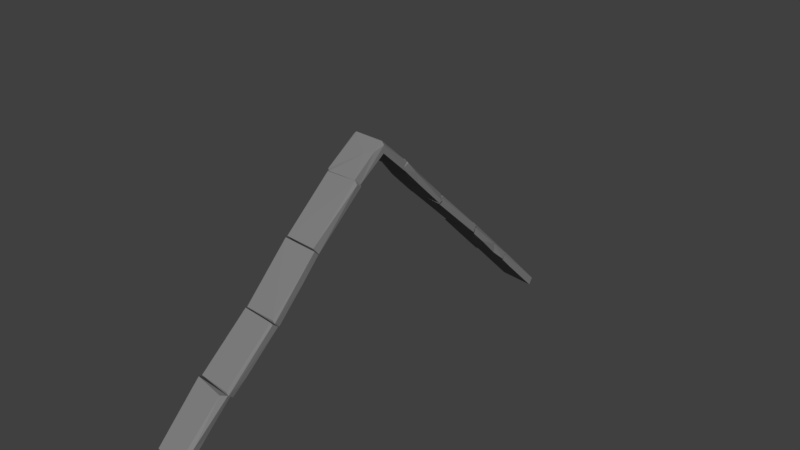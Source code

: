 # Source: roof_stones_small.blend  (saved by Blender 2.79.0; exported with 4.5.12 LTS)
import bpy
from mathutils import Matrix  # noqa: F401  (used for matrix-valued properties, if any)

bpy.ops.wm.read_factory_settings(use_empty=True)
scene = bpy.context.scene
scene.name = 'Scene'

# ---- collections
col_collection_1 = bpy.data.collections.new('Collection 1'); scene.collection.children.link(col_collection_1)

# ---- materials (node trees are filled in below, after node groups)
mat_m_church_roof_stones = bpy.data.materials.new('M_Church_roof_stones')
mat_m_church_roof_stones.alpha_threshold = 0.0
mat_m_church_roof_stones.diffuse_color = (0.2159, 0.2159, 0.2159, 1.0)
mat_m_church_roof_stones.roughness = 0.5

# ---- material node trees
mat_m_church_roof_stones.use_nodes = True; mat_m_church_roof_stones.node_tree.nodes.clear()
_N = mat_m_church_roof_stones.node_tree.nodes; _L = mat_m_church_roof_stones.node_tree.links
n0 = _N.new('ShaderNodeOutputMaterial'); n0.name = 'Material Output'; n0.location = (1200, 880)
n0.label = 'Material Out'
n1 = _N.new('ShaderNodeAddShader'); n1.name = 'Add Shader'; n1.location = (1000, 880)
n1.label = 'Shader Add Refl'
n2 = _N.new('ShaderNodeAddShader'); n2.name = 'Add Shader.001'; n2.location = (800, 880)
n2.label = 'Shader Add Spec'
n3 = _N.new('ShaderNodeBsdfRefraction'); n3.name = 'Refraction BSDF'; n3.location = (1200, 220)
n3.label = 'Refl BSDF'
n3.mute = True
n4 = _N.new('ShaderNodeMix'); n4.name = 'Mix'; n4.location = (1000, 220)
n4.label = 'Mix Color/Refl'
n4.data_type = 'RGBA'
n4.blend_type = 'MULTIPLY'
n4.inputs[0].default_value = 1.0
n4.inputs[6].default_value = (1.0, 1.0, 1.0, 1.0)
n4.inputs[7].default_value = (0.0, 0.0, 0.0, 0.0)
n5 = _N.new('ShaderNodeMixShader'); n5.name = 'Mix Shader'; n5.location = (600, 880)
n5.label = 'Shader Mix Alpha'
n6 = _N.new('ShaderNodeBsdfTransparent'); n6.name = 'Transparent BSDF'; n6.location = (400, 880)
n6.label = 'Alpha BSDF'
n6.mute = True
n7 = _N.new('ShaderNodeMix'); n7.name = 'Mix.001'; n7.location = (200, 1100)
n7.label = 'Mix Color/Alpha'
n7.data_type = 'RGBA'
n7.blend_type = 'MULTIPLY'
n7.inputs[0].default_value = 1.0
n7.inputs[6].default_value = (1.0, 1.0, 1.0, 1.0)
n7.inputs[7].default_value = (1.0, 1.0, 1.0, 1.0)
n8 = _N.new('ShaderNodeBsdfDiffuse'); n8.name = 'Diffuse BSDF'; n8.location = (400, 660)
n8.label = 'Diff BSDF'
n9 = _N.new('ShaderNodeMix'); n9.name = 'Mix.002'; n9.location = (200, 660)
n9.label = 'Mix Color/Diffuse'
n9.data_type = 'RGBA'
n9.blend_type = 'MULTIPLY'
n9.inputs[0].default_value = 1.0
n9.inputs[6].default_value = (0.2159, 0.2159, 0.2159, 1.0)
n9.inputs[7].default_value = (1.0, 1.0, 1.0, 1.0)
n10 = _N.new('ShaderNodeBsdfAnisotropic'); n10.name = 'Glossy BSDF'; n10.location = (400, 220)
n10.label = 'Spec BSDF'
n10.distribution = 'GGX'
n11 = _N.new('ShaderNodeMix'); n11.name = 'Mix.003'; n11.location = (200, 220)
n11.label = 'Mix Color/Spec'
n11.data_type = 'RGBA'
n11.blend_type = 'MULTIPLY'
n11.inputs[0].default_value = 1.0
n11.inputs[6].default_value = (0.1, 0.1, 0.1, 1.0)
n11.inputs[7].default_value = (0.0, 0.0, 0.0, 1.0)
n12 = _N.new('ShaderNodeMix'); n12.name = 'Mix.004'; n12.location = (200, 0)
n12.label = 'Mix Color/Hardness'
n12.data_type = 'RGBA'
n12.blend_type = 'MULTIPLY'
n12.inputs[0].default_value = 1.0
n12.inputs[6].default_value = (3.95, 3.95, 3.95, 3.95)
n12.inputs[7].default_value = (1.0, 1.0, 1.0, 1.0)
n13 = _N.new('ShaderNodeNormalMap'); n13.name = 'Normal Map'; n13.location = (200, 440)
n13.label = 'Normal/Map'
n13.mute = True
n14 = _N.new('ShaderNodeMix'); n14.name = 'Mix.005'; n14.location = (1000, 660)
n14.label = 'Bump/Map'
n14.mute = True
n14.data_type = 'RGBA'
n14.blend_type = 'MULTIPLY'
n14.inputs[0].default_value = 1.0
n14.inputs[6].default_value = (1.0, 1.0, 1.0, 1.0)
n14.inputs[7].default_value = (0.0, 0.0, 0.0, 1.0)
n15 = _N.new('ShaderNodeTexCoord'); n15.name = 'Texture Coordinate'; n15.location = (-600, 660)
n15.label = 'Texture Coords'
n16 = _N.new('ShaderNodeDisplacement'); n16.name = 'Displacement'; n16.location = (0, 0)
n16.inputs[1].default_value = 0.0
n16.inputs[2].default_value = 0.1
n17 = _N.new('ShaderNodeMath'); n17.name = 'Math'; n17.location = (0, 0)
n17.operation = 'POWER'
_L.new(n1.outputs[0], n0.inputs[0])
_L.new(n2.outputs[0], n1.inputs[0])
_L.new(n3.outputs[0], n1.inputs[1])
_L.new(n4.outputs[2], n3.inputs[0])
_L.new(n5.outputs[0], n2.inputs[0])
_L.new(n6.outputs[0], n5.inputs[1])
_L.new(n7.outputs[2], n5.inputs[0])
_L.new(n8.outputs[0], n5.inputs[2])
_L.new(n9.outputs[2], n8.inputs[0])
_L.new(n10.outputs[0], n2.inputs[1])
_L.new(n11.outputs[2], n10.inputs[0])
_L.new(n13.outputs[0], n8.inputs[2])
_L.new(n13.outputs[0], n10.inputs[4])
_L.new(n13.outputs[0], n3.inputs[3])
_L.new(n14.outputs[2], n16.inputs[0])
_L.new(n16.outputs[0], n0.inputs[2])
_L.new(n12.outputs[2], n17.inputs[0])
_L.new(n17.outputs[0], n10.inputs[1])
n0.is_active_output = True

# ---- world
world_world = bpy.data.worlds.new('World'); scene.world = world_world
world_world.color = (0.05088, 0.05088, 0.05088)
world_world.use_sun_shadow = False
world_world.sun_shadow_jitter_overblur = 0.0
world_world.cycles.sampling_method = 'MANUAL'

# ---- cameras
cam_camera = bpy.data.cameras.new('Camera')
cam_camera.clip_end = 100.0
cam_camera.lens = 35.0
cam_camera.sensor_width = 32.0
cam_camera.sensor_height = 18.0
cam_camera.ortho_scale = 7.314
cam_camera.dof.focus_distance = 0.0

# ---- meshes
me_untitled_001 = bpy.data.meshes.new('Untitled.001')
me_untitled_001.from_pydata([(24.31, -272.4, -128.1), (25.47, -301.6, -158.3), (-16.6, -301.7, -159.7), (-28.62, 102.8, 47.05), (24.11, 64.66, 85.94), (-28.55, 67.63, 82.16), (26.05, -171.7, -13.76), (24.62, -105.9, 51.54), (-26.32, -101.4, 43.39), (-28.51, -119.9, 23.38), (-25.62, -172.0, -17.35), (-22.39, -174.0, -16.04), (28.67, -171.0, -17.36), (-26.84, 237.5, -87.31), (-30.12, 191.5, -28.04), (-26.12, 243.6, -80.66), (-23.6, 244.0, -77.13), (-27.81, 179.1, -10.38), (20.88, 170.4, -17.85), (20.22, 177.7, -8.483), (24.22, 175.2, -12.18), (26.13, 217.9, -53.54), (-28.57, 45.28, 122.3), (-28.56, 3.753, 156.1), (21.73, 4.385, 159.6), (23.39, 44.36, 122.2), (24.7, 39.06, 111.9), (24.97, 4.775, 155.1), (23.0, -9.523, 149.3), (10.07, -14.37, 145.7), (-24.59, 3.857, 159.4), (-21.72, -42.22, 120.9), (-27.73, -39.57, 121.7), (28.94, -41.98, 118.5), (25.72, -42.19, 123.0), (25.53, -108.3, 56.52), (27.25, -101.8, 47.61), (-22.65, -109.5, 56.12), (-25.19, -107.1, 54.45), (-25.15, -102.0, 47.19), (-25.82, -40.63, 120.7), (-22.63, -44.47, 121.0), (-24.65, -242.2, -81.96), (-22.62, -176.1, -16.29), (25.77, -175.0, -15.36), (-24.29, -167.3, -23.05), (28.49, -173.9, -17.68), (28.84, -241.0, -83.53), (26.34, -241.5, -79.61), (-29.55, 110.8, 54.91), (-30.14, 103.7, 47.31), (3.866, 179.2, -10.0), (-25.9, 172.5, -18.83), (-26.59, 177.7, -12.11), (25.63, 176.4, -10.13), (-23.87, 177.2, -7.481), (21.31, 112.6, 53.68), (24.18, 107.2, 53.43), (-27.07, 246.6, -78.96), (-22.56, 310.1, -148.2), (-22.59, 304.0, -154.7), (-19.43, 312.4, -146.3), (29.56, 308.1, -144.6), (26.32, 241.5, -79.69), (23.93, 246.2, -78.69), (24.93, 4.11, 144.6), (-29.42, -35.27, 112.2), (-29.21, 39.37, 111.2), (-28.63, 3.166, 144.6), (-28.55, -271.4, -129.1), (-29.48, -243.4, -85.16), (23.96, -235.7, -89.45), (-29.95, -235.8, -91.1), (-26.96, -245.4, -83.26), (20.02, -247.1, -84.45), (19.57, -295.5, -135.4), (18.86, -311.3, -151.1), (-22.87, -309.8, -151.4), (25.5, -291.2, -134.5), (25.85, -307.5, -149.6), (24.61, -239.3, -86.5), (-27.53, 109.6, 55.28), (-12.5, 110.9, 56.23), (26.12, 105.8, 50.47), (-23.48, 45.26, 123.5), (21.44, 107.8, 58.62), (25.5, 58.82, 104.0), (19.22, 43.95, 124.6), (-29.49, 38.92, 118.2), (24.32, 36.18, 115.4), (24.98, 45.05, 121.0), (-25.75, -34.78, 113.7), (28.21, -34.51, 114.6), (0.4718, -75.54, 72.45), (28.45, -215.8, -71.53), (27.77, -234.6, -89.14), (-25.44, -235.6, -89.19), (26.12, -173.9, -31.14), (23.27, 102.2, 46.57), (-1.173, 124.2, 26.58), (23.88, 163.9, -12.84), (-27.94, 238.7, -85.92), (27.14, 255.4, -105.9), (30.22, 301.9, -153.8), (26.24, -126.4, 16.75), (-25.36, -141.6, 1.013), (-25.65, -166.8, -25.04), (-21.6, -151.9, -11.16), (28.35, -165.0, -23.84), (-29.78, 171.9, -19.37), (-28.21, 198.8, -47.6), (24.05, 219.3, -69.4), (27.83, 236.3, -84.89), (25.32, 102.6, 47.12), (24.43, -100.3, 45.16), (-28.12, -108.2, 51.61), (26.89, 242.9, -77.5), (24.54, 242.1, -74.69), (24.68, -35.75, 112.8), (22.95, -42.22, 121.1), (28.64, -166.6, -23.16), (26.52, 170.7, -18.63), (25.24, 236.6, -85.44), (-28.5, -304.9, -156.9), (25.28, 191.8, -40.66)], [], [(69, 1, 2), (89, 88, 5), (6, 12, 7), (114, 115, 7), (8, 115, 114), (10, 11, 115), (11, 10, 106), (110, 15, 13), (15, 110, 14), (14, 109, 17), (14, 17, 16), (18, 19, 109), (19, 18, 20), (20, 18, 124), (21, 20, 124), (21, 117, 20), (21, 111, 112), (16, 116, 15), (26, 67, 25), (25, 67, 22), (22, 67, 68), (68, 23, 22), (30, 24, 25), (27, 26, 25), (65, 26, 27), (30, 32, 29), (65, 27, 118), (28, 119, 118), (32, 31, 29), (66, 118, 31), (32, 30, 23), (23, 68, 32), (33, 36, 92), (33, 35, 36), (92, 34, 33), (40, 92, 91), (40, 34, 92), (36, 35, 37), (36, 37, 39), (38, 39, 37), (35, 34, 37), (41, 38, 37), (34, 40, 41), (42, 45, 96), (42, 96, 47), (44, 45, 43), (46, 120, 44), (44, 43, 48), (43, 42, 48), (94, 120, 47), (94, 47, 95), (49, 52, 50), (49, 53, 52), (98, 57, 50), (52, 51, 121), (56, 55, 49), (100, 121, 98), (121, 54, 57), (54, 56, 57), (57, 56, 49), (58, 60, 101), (59, 58, 61), (63, 101, 122), (103, 60, 61), (64, 61, 58), (103, 62, 63), (63, 102, 103), (102, 63, 122), (58, 63, 64), (68, 65, 118), (68, 118, 66), (69, 2, 123), (123, 70, 69), (70, 72, 69), (70, 123, 73), (70, 71, 72), (70, 73, 71), (80, 73, 74), (77, 75, 73), (76, 75, 77), (1, 76, 2), (1, 78, 79), (80, 78, 0), (0, 71, 80), (88, 81, 5), (3, 5, 81), (84, 87, 85), (88, 87, 84), (36, 93, 92), (93, 39, 91), (39, 93, 36), (99, 50, 52), (99, 100, 98), (52, 100, 99), (102, 122, 101), (102, 101, 60), (8, 114, 9), (107, 105, 108), (108, 106, 107), (71, 0, 72), (72, 0, 69), (1, 69, 0), (113, 4, 3), (5, 3, 4), (89, 5, 4), (12, 108, 104), (7, 12, 104), (104, 114, 7), (115, 6, 7), (6, 115, 11), (9, 115, 8), (9, 10, 115), (10, 9, 105), (105, 106, 10), (6, 11, 12), (106, 108, 11), (12, 11, 108), (14, 110, 109), (14, 16, 15), (19, 16, 17), (109, 19, 17), (117, 16, 19), (20, 117, 19), (21, 124, 111), (116, 21, 112), (117, 21, 116), (16, 117, 116), (112, 13, 116), (15, 116, 13), (30, 25, 22), (30, 22, 23), (27, 25, 24), (24, 30, 28), (24, 28, 27), (28, 30, 29), (29, 119, 28), (118, 27, 28), (31, 119, 29), (119, 31, 118), (66, 31, 32), (32, 68, 66), (34, 35, 33), (37, 34, 41), (40, 39, 38), (91, 39, 40), (40, 38, 41), (45, 42, 43), (47, 96, 95), (44, 120, 45), (44, 48, 46), (97, 120, 94), (46, 47, 120), (46, 48, 47), (48, 42, 47), (55, 53, 49), (51, 53, 55), (50, 57, 49), (53, 51, 52), (121, 51, 54), (55, 54, 51), (56, 54, 55), (98, 121, 57), (60, 58, 59), (63, 58, 101), (59, 61, 60), (103, 61, 62), (62, 61, 64), (63, 62, 64), (26, 65, 67), (68, 67, 65), (77, 73, 123), (71, 73, 80), (73, 75, 74), (78, 74, 75), (74, 78, 80), (77, 123, 76), (2, 76, 123), (76, 1, 79), (79, 75, 76), (79, 78, 75), (78, 1, 0), (81, 113, 3), (84, 81, 88), (113, 81, 82), (83, 113, 82), (83, 82, 85), (82, 81, 84), (84, 85, 82), (87, 86, 85), (86, 83, 85), (88, 89, 87), (89, 90, 87), (90, 86, 87), (90, 89, 86), (86, 89, 4), (4, 83, 86), (83, 4, 113), (92, 93, 91), (96, 94, 95), (96, 45, 94), (97, 94, 45), (45, 120, 97), (98, 50, 99), (52, 121, 100), (103, 102, 60), (104, 9, 114), (105, 9, 104), (108, 105, 104), (105, 107, 106), (109, 124, 18), (110, 124, 109), (110, 111, 124), (13, 111, 110), (111, 13, 112)])
_uv = me_untitled_001.uv_layers.new(name='UVmap_0')
_uv.uv.foreach_set('vector', [0.4863, 0.06877, 0.4253, 0.0127, 0.4775, 0.01318, 0.4253, 0.0127, 0.4775, 0.01318, 0.4854, 0.07295, 0.01804, 0.1169, 0.01448, 0.1193, 0.01526, 0.0194, 0.01315, 0.006348, 0.0683, 0.0163, 0.01526, 0.0194, 0.06775, 0.004883, 0.0683, 0.0163, 0.01315, 0.006348, 0.0727, 0.1179, 0.06868, 0.1149, 0.0683, 0.0163, 0.06868, 0.1149, 0.0727, 0.1179, 0.07288, 0.1289, 0.002086, 0.06083, 0.01448, 0.1192, 0.004438, 0.1202, 0.01448, 0.1192, 0.002086, 0.06083, 0.01088, 0.04053, 0.01088, 0.04053, 0.003706, 0.01855, 0.01553, 0.01807, 0.01088, 0.04053, 0.01553, 0.01807, 0.01804, 0.1169, 0.06775, 0.004883, 0.06616, 0.01709, 0.01315, 0.006348, 0.06616, 0.01709, 0.06775, 0.004883, 0.07147, 0.01514, 0.07147, 0.01514, 0.08221, 0.01562, 0.08112, 0.0415, 0.073, 0.08057, 0.07147, 0.01514, 0.08112, 0.0415, 0.073, 0.08057, 0.06926, 0.1149, 0.07147, 0.01514, 0.073, 0.08057, 0.08307, 0.07764, 0.08324, 0.1195, 0.01804, 0.1169, 0.07166, 0.1186, 0.01448, 0.1192, 0.416, 0.05713, 0.4182, 0.1162, 0.3999, 0.05908, 0.3999, 0.05908, 0.4182, 0.1162, 0.4027, 0.1158, 0.4027, 0.1158, 0.405, 0.1279, 0.3513, 0.1274, 0.3513, 0.1274, 0.3435, 0.1182, 0.4027, 0.1158, 0.3418, 0.1126, 0.3415, 0.06192, 0.3999, 0.05908, 0.344, 0.05615, 0.4033, 0.04639, 0.3999, 0.05908, 0.3503, 0.04736, 0.4033, 0.04639, 0.344, 0.05615, 0.3418, 0.1126, 0.2778, 0.1209, 0.313, 0.07499, 0.3301, 0.04736, 0.3376, 0.05518, 0.2734, 0.05269, 0.321, 0.06188, 0.2727, 0.06397, 0.2734, 0.05269, 0.2778, 0.1209, 0.2759, 0.1123, 0.313, 0.07499, 0.2661, 0.1226, 0.2598, 0.06641, 0.2759, 0.1123, 0.2778, 0.1209, 0.3418, 0.1126, 0.3401, 0.1191, 0.3401, 0.1191, 0.333, 0.1294, 0.2778, 0.1209, 0.1888, 0.0166, 0.1782, 0.1162, 0.1798, 0.01323, 0.1888, 0.0166, 0.1918, 0.1162, 0.1782, 0.1162, 0.1906, 0.004882, 0.1941, 0.0162, 0.1888, 0.0166, 0.2488, 0.01619, 0.1906, 0.004882, 0.2478, 0.006836, 0.2488, 0.01619, 0.1941, 0.0162, 0.1906, 0.004882, 0.1909, 0.129, 0.1918, 0.1162, 0.2424, 0.1148, 0.1909, 0.129, 0.2424, 0.1148, 0.2472, 0.1274, 0.2469, 0.118, 0.2472, 0.1274, 0.2424, 0.1148, 0.1918, 0.1162, 0.1941, 0.0162, 0.2424, 0.1148, 0.2447, 0.01964, 0.2469, 0.118, 0.2424, 0.1148, 0.1941, 0.0162, 0.2488, 0.01619, 0.2447, 0.01964, 0.1916, 0.01634, 0.1782, 0.1162, 0.1798, 0.01323, 0.1916, 0.01634, 0.1906, 0.004882, 0.2488, 0.01613, 0.2424, 0.1148, 0.1909, 0.129, 0.1917, 0.1162, 0.2469, 0.1182, 0.2472, 0.1274, 0.2424, 0.1148, 0.2424, 0.1148, 0.1917, 0.1162, 0.2448, 0.01944, 0.1917, 0.1162, 0.1916, 0.01634, 0.2448, 0.01944, 0.259, 0.04102, 0.2551, 0.121, 0.2488, 0.01613, 0.259, 0.04102, 0.2488, 0.01613, 0.2581, 0.0166, 0.1918, 0.01633, 0.1782, 0.1162, 0.1798, 0.01336, 0.1918, 0.01633, 0.188, 0.1177, 0.1782, 0.1162, 0.2478, 0.006836, 0.2488, 0.01593, 0.1906, 0.004882, 0.1914, 0.1287, 0.2223, 0.1167, 0.2472, 0.1274, 0.2444, 0.02074, 0.1925, 0.1139, 0.1918, 0.01633, 0.2583, 0.1113, 0.2551, 0.1211, 0.2581, 0.0168, 0.2551, 0.1211, 0.2454, 0.117, 0.2488, 0.01593, 0.2454, 0.117, 0.2444, 0.02074, 0.2488, 0.01593, 0.2488, 0.01593, 0.2444, 0.02074, 0.1918, 0.01633, 0.1918, 0.01633, 0.1782, 0.1162, 0.1798, 0.01324, 0.1901, 0.1196, 0.1918, 0.01633, 0.1932, 0.1143, 0.2488, 0.01616, 0.1907, 0.004881, 0.2478, 0.006836, 0.2472, 0.1274, 0.1909, 0.129, 0.1932, 0.1143, 0.2447, 0.01955, 0.1932, 0.1143, 0.1918, 0.01633, 0.2552, 0.1201, 0.244, 0.1156, 0.2488, 0.01616, 0.2488, 0.01616, 0.259, 0.04102, 0.2552, 0.1201, 0.259, 0.04102, 0.2488, 0.01616, 0.2581, 0.0166, 0.1918, 0.01633, 0.2488, 0.01616, 0.2447, 0.01955, 0.2844, 0.0249, 0.2603, 0.0249, 0.262, 0.001953, 0.2844, 0.0249, 0.262, 0.001953, 0.2849, 0.001953, 0.08985, 0.0643, 0.0835, 0.01465, 0.0968, 0.01611, 0.0968, 0.01611, 0.1042, 0.1142, 0.08985, 0.0643, 0.1042, 0.1142, 0.09863, 0.1201, 0.08985, 0.0643, 0.1042, 0.1142, 0.0968, 0.01611, 0.1125, 0.1083, 0.1042, 0.1142, 0.1559, 0.1299, 0.09863, 0.1201, 0.1042, 0.1142, 0.1125, 0.1083, 0.1559, 0.1299, 0.1575, 0.1221, 0.1125, 0.1083, 0.1557, 0.1144, 0.1074, 0.0166, 0.1536, 0.03787, 0.1125, 0.1083, 0.1512, 0.01465, 0.1536, 0.03787, 0.1074, 0.0166, 0.1587, 0.00293, 0.1512, 0.01465, 0.1136, 0.00293, 0.172, 0.009766, 0.1617, 0.04145, 0.1592, 0.01562, 0.1622, 0.1192, 0.1617, 0.04145, 0.1742, 0.05918, 0.1742, 0.05918, 0.1697, 0.124, 0.1622, 0.1192, 0.09643, 0.01607, 0.1043, 0.1138, 0.08962, 0.06826, 0.09863, 0.1201, 0.08962, 0.06826, 0.1043, 0.1138, 0.1075, 0.01677, 0.1513, 0.01496, 0.1556, 0.1139, 0.1015, 0.008628, 0.1513, 0.01496, 0.1075, 0.01677, 0.2876, 0.001953, 0.3016, 0.01865, 0.2864, 0.04734, 0.3016, 0.01865, 0.3135, 0.001521, 0.3123, 0.0473, 0.3135, 0.001521, 0.3016, 0.01865, 0.2876, 0.001953, 0.2993, 0.03346, 0.2864, 0.04728, 0.2876, 0.001953, 0.2993, 0.03346, 0.3123, 0.005371, 0.3123, 0.04726, 0.2876, 0.001953, 0.3123, 0.005371, 0.2993, 0.03346, 0.3119, 0.03418, 0.3123, 0.04736, 0.2864, 0.04734, 0.3119, 0.03418, 0.2864, 0.04734, 0.2877, 0.002005, 0.3894, 0.002441, 0.3903, 0.04135, 0.3705, 0.003414, 0.3351, 0.007942, 0.3474, 0.00354, 0.32, 0.04347, 0.32, 0.04347, 0.3185, 0.003413, 0.3351, 0.007942, 0.4175, 0.1226, 0.4249, 0.06065, 0.4829, 0.1304, 0.4829, 0.1304, 0.4249, 0.06065, 0.4863, 0.06877, 0.4253, 0.0127, 0.4863, 0.06877, 0.4249, 0.06065, 0.4175, 0.1226, 0.4247, 0.0597, 0.4829, 0.1304, 0.4854, 0.07295, 0.4829, 0.1304, 0.4247, 0.0597, 0.4253, 0.0127, 0.4854, 0.07295, 0.4247, 0.0597, 0.01448, 0.1193, 0.004457, 0.1204, 0.002085, 0.0603, 0.01526, 0.0194, 0.01448, 0.1193, 0.002085, 0.0603, 0.002085, 0.0603, 0.003706, 0.01855, 0.01526, 0.0194, 0.0683, 0.0163, 0.01804, 0.1169, 0.01526, 0.0194, 0.01804, 0.1169, 0.0683, 0.0163, 0.06868, 0.1149, 0.08112, 0.0415, 0.0683, 0.0163, 0.08221, 0.01562, 0.08112, 0.0415, 0.0727, 0.1179, 0.0683, 0.0163, 0.0727, 0.1179, 0.08112, 0.0415, 0.08307, 0.07764, 0.08307, 0.07764, 0.08325, 0.1199, 0.0727, 0.1179, 0.01804, 0.1169, 0.06868, 0.1149, 0.01448, 0.1193, 0.07288, 0.1289, 0.01564, 0.1313, 0.06868, 0.1149, 0.01448, 0.1193, 0.06868, 0.1149, 0.01564, 0.1313, 0.01088, 0.04053, 0.002086, 0.06083, 0.003706, 0.01855, 0.01088, 0.04053, 0.01804, 0.1169, 0.01448, 0.1192, 0.06616, 0.01709, 0.01804, 0.1169, 0.01553, 0.01807, 0.01315, 0.006348, 0.06616, 0.01709, 0.01553, 0.01807, 0.06926, 0.1149, 0.01804, 0.1169, 0.06616, 0.01709, 0.07147, 0.01514, 0.06926, 0.1149, 0.06616, 0.01709, 0.073, 0.08057, 0.08112, 0.0415, 0.08307, 0.07764, 0.07166, 0.1186, 0.073, 0.08057, 0.08324, 0.1195, 0.06926, 0.1149, 0.073, 0.08057, 0.07166, 0.1186, 0.01804, 0.1169, 0.06926, 0.1149, 0.07166, 0.1186, 0.07288, 0.1289, 0.01564, 0.1313, 0.07166, 0.1186, 0.01448, 0.1192, 0.07166, 0.1186, 0.01564, 0.1313, 0.3418, 0.1126, 0.3999, 0.05908, 0.4027, 0.1158, 0.3418, 0.1126, 0.4027, 0.1158, 0.3435, 0.1182, 0.344, 0.05615, 0.3999, 0.05908, 0.3415, 0.06192, 0.3415, 0.06192, 0.3418, 0.1126, 0.321, 0.06188, 0.3415, 0.06192, 0.321, 0.06188, 0.3376, 0.05518, 0.321, 0.06188, 0.3418, 0.1126, 0.313, 0.07499, 0.313, 0.07499, 0.2727, 0.06397, 0.321, 0.06188, 0.2734, 0.05269, 0.3376, 0.05518, 0.321, 0.06188, 0.2759, 0.1123, 0.2727, 0.06397, 0.313, 0.07499, 0.2727, 0.06397, 0.2759, 0.1123, 0.2598, 0.06641, 0.2661, 0.1226, 0.2759, 0.1123, 0.2778, 0.1209, 0.2778, 0.1209, 0.333, 0.1294, 0.2751, 0.1304, 0.1941, 0.0162, 0.1918, 0.1162, 0.1888, 0.0166, 0.2424, 0.1148, 0.1941, 0.0162, 0.2447, 0.01964, 0.2488, 0.01619, 0.2552, 0.1209, 0.2469, 0.118, 0.2581, 0.01675, 0.2552, 0.1209, 0.2488, 0.01619, 0.2488, 0.01619, 0.2469, 0.118, 0.2447, 0.01964, 0.1782, 0.1162, 0.1916, 0.01634, 0.1917, 0.1162, 0.2488, 0.01613, 0.1906, 0.004882, 0.2478, 0.006836, 0.2424, 0.1148, 0.2472, 0.1274, 0.1909, 0.129, 0.2424, 0.1148, 0.2448, 0.01944, 0.2469, 0.1182, 0.2583, 0.1113, 0.2551, 0.121, 0.259, 0.04102, 0.2469, 0.1182, 0.2488, 0.01613, 0.2551, 0.121, 0.2469, 0.1182, 0.2448, 0.01944, 0.2488, 0.01613, 0.2448, 0.01944, 0.1916, 0.01634, 0.2488, 0.01613, 0.1925, 0.1139, 0.188, 0.1177, 0.1918, 0.01633, 0.2223, 0.1167, 0.188, 0.1177, 0.1925, 0.1139, 0.1906, 0.004882, 0.2488, 0.01593, 0.1918, 0.01633, 0.188, 0.1177, 0.2223, 0.1167, 0.1914, 0.1287, 0.2472, 0.1274, 0.2223, 0.1167, 0.2454, 0.117, 0.1925, 0.1139, 0.2454, 0.117, 0.2223, 0.1167, 0.2444, 0.02074, 0.2454, 0.117, 0.1925, 0.1139, 0.2581, 0.0168, 0.2551, 0.1211, 0.2488, 0.01593, 0.1782, 0.1162, 0.1918, 0.01633, 0.1901, 0.1196, 0.2488, 0.01616, 0.1918, 0.01633, 0.1907, 0.004881, 0.1901, 0.1196, 0.1932, 0.1143, 0.1909, 0.129, 0.2472, 0.1274, 0.1932, 0.1143, 0.244, 0.1156, 0.244, 0.1156, 0.1932, 0.1143, 0.2447, 0.01955, 0.2488, 0.01616, 0.244, 0.1156, 0.2447, 0.01955, 0.2605, 0.04639, 0.2603, 0.0249, 0.2847, 0.04688, 0.2844, 0.0249, 0.2847, 0.04688, 0.2603, 0.0249, 0.1074, 0.0166, 0.1125, 0.1083, 0.0968, 0.01611, 0.1559, 0.1299, 0.1125, 0.1083, 0.1575, 0.1221, 0.1125, 0.1083, 0.1536, 0.03787, 0.1557, 0.1144, 0.1617, 0.04145, 0.1557, 0.1144, 0.1536, 0.03787, 0.1557, 0.1144, 0.1617, 0.04145, 0.1575, 0.1221, 0.1074, 0.0166, 0.1011, 0.008789, 0.1512, 0.01465, 0.1136, 0.00293, 0.1512, 0.01465, 0.1011, 0.008789, 0.1512, 0.01465, 0.1587, 0.00293, 0.1592, 0.01562, 0.1592, 0.01562, 0.1536, 0.03787, 0.1512, 0.01465, 0.1592, 0.01562, 0.1617, 0.04145, 0.1536, 0.03787, 0.1617, 0.04145, 0.172, 0.009766, 0.1742, 0.05918, 0.1043, 0.1138, 0.1559, 0.1299, 0.09863, 0.1201, 0.1075, 0.01677, 0.1043, 0.1138, 0.09643, 0.01607, 0.1559, 0.1299, 0.1043, 0.1138, 0.1195, 0.1144, 0.1575, 0.1221, 0.1559, 0.1299, 0.1195, 0.1144, 0.1622, 0.1194, 0.1195, 0.1144, 0.1556, 0.1139, 0.1195, 0.1144, 0.1043, 0.1138, 0.1075, 0.01677, 0.1075, 0.01677, 0.1556, 0.1139, 0.1195, 0.1144, 0.1513, 0.01496, 0.1618, 0.04086, 0.1556, 0.1139, 0.1618, 0.04086, 0.1622, 0.1194, 0.1556, 0.1139, 0.1015, 0.008628, 0.1587, 0.00293, 0.1513, 0.01496, 0.1587, 0.00293, 0.1592, 0.01562, 0.1513, 0.01496, 0.1592, 0.01562, 0.1618, 0.04086, 0.1513, 0.01496, 0.1592, 0.01562, 0.172, 0.009766, 0.1618, 0.04086, 0.1618, 0.04086, 0.172, 0.009766, 0.1739, 0.05824, 0.1739, 0.05824, 0.1622, 0.1194, 0.1618, 0.04086, 0.1622, 0.1194, 0.1739, 0.05824, 0.1697, 0.124, 0.2864, 0.04734, 0.3016, 0.01865, 0.3123, 0.0473, 0.2864, 0.04734, 0.3118, 0.03531, 0.3123, 0.04736, 0.2864, 0.04734, 0.2876, 0.001953, 0.3118, 0.03531, 0.312, 0.005415, 0.3118, 0.03531, 0.2876, 0.001953, 0.2876, 0.001953, 0.3135, 0.001465, 0.312, 0.005415, 0.3123, 0.04726, 0.2864, 0.04728, 0.2993, 0.03346, 0.2876, 0.001953, 0.3135, 0.001465, 0.3123, 0.005371, 0.3134, 0.00168, 0.3119, 0.03418, 0.2877, 0.002005, 0.3615, 0.04248, 0.3705, 0.003414, 0.3903, 0.04135, 0.3474, 0.00354, 0.3705, 0.003414, 0.3615, 0.04248, 0.32, 0.04347, 0.3474, 0.00354, 0.3615, 0.04248, 0.3474, 0.00354, 0.3351, 0.007942, 0.3185, 0.003413, 0.3903, 0.04125, 0.3687, 0.00511, 0.3894, 0.002441, 0.3612, 0.04248, 0.3687, 0.00511, 0.3903, 0.04125, 0.3612, 0.04248, 0.3371, 0.007071, 0.3687, 0.00511, 0.3201, 0.04347, 0.3371, 0.007071, 0.3612, 0.04248, 0.3371, 0.007071, 0.3201, 0.04347, 0.3188, 0.0034])
_uv.active_render = True
_uv = me_untitled_001.uv_layers.new(name='LightMapUV')
_uv.uv.foreach_set('vector', [0.7102, 0.3624, 0.5996, 0.2583, 0.6943, 0.2593, 0.5996, 0.4927, 0.6943, 0.4937, 0.7087, 0.6044, 0.244, 0.6188, 0.2366, 0.6241, 0.2382, 0.4159, 0.2339, 0.3887, 0.3482, 0.4095, 0.2382, 0.4159, 0.3469, 0.3862, 0.3482, 0.4095, 0.2339, 0.3887, 0.3572, 0.621, 0.3489, 0.6151, 0.3482, 0.4095, 0.3489, 0.6151, 0.3572, 0.621, 0.3574, 0.644, 0.2109, 0.2054, 0.2366, 0.3274, 0.2157, 0.3296, 0.2366, 0.3274, 0.2109, 0.2054, 0.2291, 0.1631, 0.2291, 0.1631, 0.2142, 0.1177, 0.2388, 0.1162, 0.2291, 0.1631, 0.2388, 0.1162, 0.244, 0.3222, 0.3469, 0.08936, 0.3438, 0.1138, 0.2339, 0.0918, 0.3438, 0.1138, 0.3469, 0.08936, 0.3547, 0.1108, 0.3547, 0.1108, 0.3767, 0.1113, 0.3745, 0.165, 0.3577, 0.2471, 0.3547, 0.1108, 0.3745, 0.165, 0.3577, 0.2471, 0.3501, 0.3181, 0.3547, 0.1108, 0.3577, 0.2471, 0.3787, 0.2402, 0.3789, 0.3273, 0.244, 0.3222, 0.355, 0.3256, 0.2385, 0.3301, 0.323, 0.8436, 0.3274, 0.9639, 0.2907, 0.8478, 0.2907, 0.8478, 0.3274, 0.9639, 0.2961, 0.9626, 0.2961, 0.9626, 0.3008, 0.9877, 0.1926, 0.9861, 0.1926, 0.9861, 0.1768, 0.9675, 0.2961, 0.9626, 0.1735, 0.9563, 0.1727, 0.8539, 0.2907, 0.8478, 0.1776, 0.8417, 0.2974, 0.822, 0.2907, 0.8478, 0.1906, 0.8236, 0.2974, 0.822, 0.1776, 0.8417, 0.1735, 0.9563, 0.04439, 0.9729, 0.1152, 0.8803, 0.1498, 0.8236, 0.1652, 0.84, 0.03553, 0.8348, 0.1313, 0.854, 0.03424, 0.8579, 0.03553, 0.8348, 0.04439, 0.9729, 0.04074, 0.9554, 0.1152, 0.8803, 0.02104, 0.9765, 0.007812, 0.8623, 0.04074, 0.9554, 0.04439, 0.9729, 0.1735, 0.9563, 0.1699, 0.9698, 0.1699, 0.9698, 0.1559, 0.9905, 0.04439, 0.9729, 0.3735, 0.7552, 0.3516, 0.963, 0.3547, 0.7486, 0.3735, 0.7552, 0.3784, 0.9614, 0.3516, 0.963, 0.3771, 0.7312, 0.3843, 0.7549, 0.3735, 0.7552, 0.4978, 0.754, 0.3771, 0.7312, 0.4958, 0.7349, 0.4978, 0.754, 0.3843, 0.7549, 0.3771, 0.7312, 0.3778, 0.9899, 0.3797, 0.9627, 0.4845, 0.9605, 0.3778, 0.9899, 0.4845, 0.9605, 0.4946, 0.987, 0.4941, 0.9671, 0.4946, 0.987, 0.4845, 0.9605, 0.3784, 0.9614, 0.3843, 0.7549, 0.4845, 0.9605, 0.4894, 0.7619, 0.4941, 0.9671, 0.4845, 0.9605, 0.3843, 0.7549, 0.4978, 0.754, 0.4894, 0.7619, 0.5667, 0.755, 0.5391, 0.963, 0.542, 0.7486, 0.5667, 0.755, 0.5645, 0.7312, 0.6851, 0.7538, 0.6717, 0.9605, 0.5652, 0.99, 0.5667, 0.9628, 0.6813, 0.9674, 0.6821, 0.987, 0.6717, 0.9605, 0.6717, 0.9605, 0.5667, 0.9628, 0.6768, 0.7615, 0.5667, 0.9628, 0.5667, 0.755, 0.6768, 0.7615, 0.7065, 0.806, 0.6987, 0.9735, 0.6851, 0.7538, 0.7065, 0.806, 0.6851, 0.7538, 0.7046, 0.755, 0.4264, 0.4738, 0.3984, 0.6819, 0.4016, 0.4677, 0.4264, 0.4738, 0.4185, 0.6846, 0.3984, 0.6819, 0.5425, 0.4536, 0.5444, 0.4723, 0.4239, 0.4502, 0.4256, 0.7081, 0.4897, 0.6831, 0.5415, 0.7058, 0.5355, 0.483, 0.428, 0.6767, 0.4264, 0.4738, 0.5649, 0.6719, 0.5581, 0.6926, 0.564, 0.4745, 0.5581, 0.6926, 0.5374, 0.6838, 0.5444, 0.4723, 0.5374, 0.6838, 0.5355, 0.483, 0.5444, 0.4723, 0.5444, 0.4723, 0.5355, 0.483, 0.4264, 0.4738, 0.4265, 0.1926, 0.3984, 0.4009, 0.4016, 0.1861, 0.4185, 0.4033, 0.4265, 0.1926, 0.4293, 0.3966, 0.5444, 0.1915, 0.4241, 0.1689, 0.5425, 0.1724, 0.5415, 0.4248, 0.4246, 0.4278, 0.4293, 0.3966, 0.5361, 0.1993, 0.4293, 0.3966, 0.4265, 0.1926, 0.5583, 0.4094, 0.5345, 0.3998, 0.5444, 0.1915, 0.5444, 0.1915, 0.5659, 0.2437, 0.5583, 0.4094, 0.5659, 0.2437, 0.5444, 0.1915, 0.564, 0.1929, 0.4265, 0.1926, 0.5444, 0.1915, 0.5361, 0.1993, 0.833, 0.8491, 0.833, 0.7305, 0.9468, 0.7383, 0.833, 0.8491, 0.9468, 0.7383, 0.9453, 0.8516, 0.02091, 0.3704, 0.007813, 0.2666, 0.03525, 0.2695, 0.03525, 0.2695, 0.0505, 0.475, 0.02091, 0.3704, 0.0505, 0.475, 0.03894, 0.4873, 0.02091, 0.3704, 0.0505, 0.475, 0.03525, 0.2695, 0.06743, 0.4621, 0.0505, 0.475, 0.1569, 0.5078, 0.03894, 0.4873, 0.0505, 0.475, 0.06743, 0.4621, 0.1569, 0.5078, 0.16, 0.4912, 0.06743, 0.4621, 0.1565, 0.4752, 0.05692, 0.2705, 0.152, 0.315, 0.06743, 0.4621, 0.1471, 0.2666, 0.152, 0.315, 0.05692, 0.2705, 0.1625, 0.2417, 0.1471, 0.2666, 0.0697, 0.2422, 0.1899, 0.2568, 0.1688, 0.3227, 0.1636, 0.269, 0.1699, 0.4856, 0.1688, 0.3227, 0.1944, 0.3602, 0.1944, 0.3602, 0.1852, 0.4951, 0.1699, 0.4856, 0.03449, 0.5663, 0.05069, 0.7708, 0.02044, 0.6754, 0.03894, 0.7839, 0.02044, 0.6754, 0.05069, 0.7708, 0.05717, 0.5675, 0.1472, 0.5641, 0.1562, 0.771, 0.0448, 0.5505, 0.1472, 0.5641, 0.05717, 0.5675, 0.9497, 0.593, 0.8725, 0.6569, 0.7423, 0.5883, 0.8725, 0.6569, 0.9514, 0.7109, 0.7425, 0.7056, 0.9514, 0.7109, 0.8725, 0.6569, 0.9497, 0.593, 0.7902, 0.475, 0.7269, 0.4166, 0.9341, 0.4214, 0.7902, 0.475, 0.9175, 0.5339, 0.727, 0.5337, 0.9341, 0.4214, 0.9175, 0.5339, 0.7902, 0.475, 0.842, 0.2453, 0.8438, 0.3047, 0.7268, 0.3046, 0.842, 0.2453, 0.7268, 0.3046, 0.7319, 0.09741, 0.709, 0.2393, 0.5937, 0.242, 0.7066, 0.1829, 0.6929, 0.07767, 0.7067, 0.1144, 0.5879, 0.03271, 0.5879, 0.03271, 0.7066, 0.02866, 0.6929, 0.07767, 0.5859, 0.4629, 0.5991, 0.3472, 0.7041, 0.4766, 0.7041, 0.4766, 0.5991, 0.3472, 0.7102, 0.3624, 0.5996, 0.2583, 0.7102, 0.3624, 0.5991, 0.3472, 0.5859, 0.697, 0.5987, 0.5797, 0.7041, 0.7109, 0.7087, 0.6044, 0.7041, 0.7109, 0.5987, 0.5797, 0.5996, 0.4927, 0.7087, 0.6044, 0.5987, 0.5797, 0.2366, 0.6241, 0.2158, 0.6267, 0.2109, 0.5011, 0.2382, 0.4159, 0.2366, 0.6241, 0.2109, 0.5011, 0.2109, 0.5011, 0.2142, 0.4146, 0.2382, 0.4159, 0.3482, 0.4095, 0.244, 0.6188, 0.2382, 0.4159, 0.244, 0.6188, 0.3482, 0.4095, 0.3489, 0.6151, 0.3745, 0.4619, 0.3482, 0.4095, 0.3767, 0.4082, 0.3745, 0.4619, 0.3572, 0.621, 0.3482, 0.4095, 0.3572, 0.621, 0.3745, 0.4619, 0.3787, 0.5369, 0.3787, 0.5369, 0.3789, 0.6251, 0.3572, 0.621, 0.244, 0.6188, 0.3489, 0.6151, 0.2385, 0.627, 0.3574, 0.644, 0.239, 0.6484, 0.3489, 0.6151, 0.2385, 0.627, 0.3489, 0.6151, 0.239, 0.6484, 0.2291, 0.1631, 0.2109, 0.2054, 0.2142, 0.1177, 0.2291, 0.1631, 0.244, 0.3222, 0.2366, 0.3274, 0.3438, 0.1138, 0.244, 0.3222, 0.2388, 0.1162, 0.2339, 0.0918, 0.3438, 0.1138, 0.2388, 0.1162, 0.3501, 0.3181, 0.244, 0.3222, 0.3438, 0.1138, 0.3547, 0.1108, 0.3501, 0.3181, 0.3438, 0.1138, 0.3577, 0.2471, 0.3745, 0.165, 0.3787, 0.2402, 0.355, 0.3256, 0.3577, 0.2471, 0.3789, 0.3273, 0.3501, 0.3181, 0.3577, 0.2471, 0.355, 0.3256, 0.244, 0.3222, 0.3501, 0.3181, 0.355, 0.3256, 0.3574, 0.3472, 0.239, 0.3516, 0.355, 0.3256, 0.2385, 0.3301, 0.355, 0.3256, 0.239, 0.3516, 0.1735, 0.9563, 0.2907, 0.8478, 0.2961, 0.9626, 0.1735, 0.9563, 0.2961, 0.9626, 0.1768, 0.9675, 0.1776, 0.8417, 0.2907, 0.8478, 0.1727, 0.8539, 0.1727, 0.8539, 0.1735, 0.9563, 0.1313, 0.854, 0.1727, 0.8539, 0.1313, 0.854, 0.1652, 0.84, 0.1313, 0.854, 0.1735, 0.9563, 0.1152, 0.8803, 0.1152, 0.8803, 0.03424, 0.8579, 0.1313, 0.854, 0.03553, 0.8348, 0.1652, 0.84, 0.1313, 0.854, 0.04074, 0.9554, 0.03424, 0.8579, 0.1152, 0.8803, 0.03424, 0.8579, 0.04074, 0.9554, 0.007812, 0.8623, 0.02104, 0.9765, 0.04074, 0.9554, 0.04439, 0.9729, 0.04439, 0.9729, 0.1559, 0.9905, 0.03891, 0.9922, 0.3843, 0.7549, 0.3784, 0.9614, 0.3735, 0.7552, 0.4845, 0.9605, 0.3843, 0.7549, 0.4894, 0.7619, 0.4978, 0.754, 0.5113, 0.9734, 0.4941, 0.9671, 0.5171, 0.7553, 0.5113, 0.9734, 0.4978, 0.754, 0.4978, 0.754, 0.4941, 0.9671, 0.4894, 0.7619, 0.5391, 0.963, 0.5667, 0.755, 0.5653, 0.9613, 0.6851, 0.7538, 0.5645, 0.7312, 0.6831, 0.7349, 0.6717, 0.9605, 0.6821, 0.987, 0.5652, 0.99, 0.6717, 0.9605, 0.6768, 0.7615, 0.6813, 0.9674, 0.7056, 0.953, 0.6987, 0.9735, 0.7065, 0.806, 0.6813, 0.9674, 0.6851, 0.7538, 0.6987, 0.9735, 0.6813, 0.9674, 0.6768, 0.7615, 0.6851, 0.7538, 0.6768, 0.7615, 0.5667, 0.755, 0.6851, 0.7538, 0.428, 0.6767, 0.4185, 0.6846, 0.4264, 0.4738, 0.4897, 0.6831, 0.4229, 0.6892, 0.428, 0.6767, 0.4239, 0.4502, 0.5444, 0.4723, 0.4264, 0.4738, 0.4229, 0.6892, 0.4897, 0.6831, 0.4256, 0.7081, 0.5415, 0.7058, 0.4897, 0.6831, 0.5374, 0.6838, 0.428, 0.6767, 0.5374, 0.6838, 0.4897, 0.6831, 0.5355, 0.483, 0.5374, 0.6838, 0.428, 0.6767, 0.564, 0.4745, 0.5581, 0.6926, 0.5444, 0.4723, 0.3984, 0.4009, 0.4265, 0.1926, 0.4185, 0.4033, 0.5444, 0.1915, 0.4265, 0.1926, 0.4241, 0.1689, 0.4229, 0.4082, 0.4293, 0.3966, 0.4246, 0.4278, 0.5415, 0.4248, 0.4293, 0.3966, 0.5345, 0.3998, 0.5345, 0.3998, 0.4293, 0.3966, 0.5361, 0.1993, 0.5444, 0.1915, 0.5345, 0.3998, 0.5361, 0.1993, 0.7271, 0.7314, 0.833, 0.7305, 0.7266, 0.8506, 0.833, 0.8491, 0.7266, 0.8506, 0.833, 0.7305, 0.05692, 0.2705, 0.06743, 0.4621, 0.03525, 0.2695, 0.1569, 0.5078, 0.06743, 0.4621, 0.16, 0.4912, 0.06743, 0.4621, 0.152, 0.315, 0.1565, 0.4752, 0.1688, 0.3227, 0.1565, 0.4752, 0.152, 0.315, 0.1565, 0.4752, 0.1688, 0.3227, 0.1699, 0.4856, 0.05692, 0.2705, 0.0441, 0.2539, 0.1471, 0.2666, 0.0697, 0.2422, 0.1471, 0.2666, 0.0441, 0.2539, 0.1471, 0.2666, 0.1625, 0.2417, 0.1636, 0.269, 0.1636, 0.269, 0.152, 0.315, 0.1471, 0.2666, 0.1636, 0.269, 0.1688, 0.3227, 0.152, 0.315, 0.1688, 0.3227, 0.1899, 0.2568, 0.1944, 0.3602, 0.05069, 0.7708, 0.1569, 0.8047, 0.03894, 0.7839, 0.05717, 0.5675, 0.05069, 0.7708, 0.03449, 0.5663, 0.1569, 0.8047, 0.05069, 0.7708, 0.08186, 0.7718, 0.16, 0.7881, 0.1569, 0.8047, 0.08186, 0.7718, 0.16, 0.7881, 0.08186, 0.7718, 0.1562, 0.771, 0.08186, 0.7718, 0.05069, 0.7708, 0.05717, 0.5675, 0.05717, 0.5675, 0.1562, 0.771, 0.08186, 0.7718, 0.1472, 0.5641, 0.1691, 0.6181, 0.1562, 0.771, 0.1691, 0.6181, 0.1698, 0.7827, 0.1562, 0.771, 0.0448, 0.5505, 0.1625, 0.5386, 0.1472, 0.5641, 0.1625, 0.5386, 0.1636, 0.5657, 0.1472, 0.5641, 0.1636, 0.5657, 0.1691, 0.6181, 0.1472, 0.5641, 0.1636, 0.5657, 0.1899, 0.5537, 0.1691, 0.6181, 0.1691, 0.6181, 0.1899, 0.5537, 0.1938, 0.6549, 0.1938, 0.6549, 0.1698, 0.7827, 0.1691, 0.6181, 0.1698, 0.7827, 0.1938, 0.6549, 0.1852, 0.7916, 0.7423, 0.5883, 0.8725, 0.6569, 0.7425, 0.7056, 0.8673, 0.3983, 0.9821, 0.3442, 0.9844, 0.3984, 0.8673, 0.3983, 0.8721, 0.1909, 0.9821, 0.3442, 0.9837, 0.2077, 0.9821, 0.3442, 0.8721, 0.1909, 0.8721, 0.1909, 0.9897, 0.189, 0.9837, 0.2077, 0.727, 0.5337, 0.7269, 0.4166, 0.7902, 0.475, 0.9341, 0.4214, 0.936, 0.5391, 0.9175, 0.5339, 0.8489, 0.09623, 0.842, 0.2453, 0.7319, 0.09741, 0.5906, 0.1565, 0.7066, 0.1829, 0.5937, 0.242, 0.7067, 0.1144, 0.7066, 0.1829, 0.5906, 0.1565, 0.5879, 0.03271, 0.7067, 0.1144, 0.5906, 0.1565, 0.7067, 0.1144, 0.6929, 0.07767, 0.7066, 0.02866, 0.9401, 0.9837, 0.8756, 0.8762, 0.9375, 0.869, 0.8534, 0.9872, 0.8756, 0.8762, 0.9401, 0.9837, 0.8534, 0.9872, 0.782, 0.8822, 0.8756, 0.8762, 0.7314, 0.9899, 0.782, 0.8822, 0.8534, 0.9872, 0.782, 0.8822, 0.7314, 0.9899, 0.7278, 0.8712])
me_untitled_001.materials.append(mat_m_church_roof_stones)
me_untitled_001.use_remesh_preserve_volume = False
me_untitled_001.use_remesh_preserve_attributes = False
me_untitled_001.use_mirror_vertex_groups = False
me_untitled_001.update()
me_untitled_001.normals_split_custom_set([tuple(v) for v in zip(*[iter([0.02048, 0.7135, -0.7004, 0.02048, 0.7135, -0.7004, 0.02048, 0.7135, -0.7004, -0.07142, -0.7791, -0.6228, -0.07142, -0.7791, -0.6228, -0.07142, -0.7791, -0.6228, 0.7639, -0.446, 0.4664, 0.7639, -0.446, 0.4664, 0.7639, -0.446, 0.4664, -0.0326, 0.751, 0.6595, -0.0326, 0.751, 0.6595, -0.0326, 0.751, 0.6595, -0.03863, 0.7713, 0.6353, -0.03863, 0.7713, 0.6353, -0.03863, 0.7713, 0.6353, -0.5919, -0.6023, 0.5355, -0.5919, -0.6023, 0.5355, -0.5919, -0.6023, 0.5355, -0.2738, -0.7969, -0.5385, -0.2738, -0.7969, -0.5385, -0.2738, -0.7969, -0.5385, -0.9964, 0.07549, 0.03912, -0.9964, 0.07549, 0.03912, -0.9964, 0.07549, 0.03912, -0.9934, -0.03458, -0.1098, -0.9934, -0.03458, -0.1098, -0.9934, -0.03458, -0.1098, -0.9839, 0.05806, 0.1691, -0.9839, 0.05806, 0.1691, -0.9839, 0.05806, 0.1691, -0.7242, 0.5167, 0.4566, -0.7242, 0.5167, 0.4566, -0.7242, 0.5167, 0.4566, -0.04311, -0.789, 0.6128, -0.04311, -0.789, 0.6128, -0.04311, -0.789, 0.6128, 0.09654, -0.7813, 0.6166, 0.09654, -0.7813, 0.6166, 0.09654, -0.7813, 0.6166, 0.8999, -0.3907, -0.1937, 0.8999, -0.3907, -0.1937, 0.8999, -0.3907, -0.1937, 0.9995, -0.02029, 0.02535, 0.9995, -0.02029, 0.02535, 0.9995, -0.02029, 0.02535, 0.5266, 0.5792, 0.6223, 0.5266, 0.5792, 0.6223, 0.5266, 0.5792, 0.6223, 0.9259, -0.3458, -0.1523, 0.9259, -0.3458, -0.1523, 0.9259, -0.3458, -0.1523, 0.02014, 0.9925, -0.1208, 0.02014, 0.9925, -0.1208, 0.02014, 0.9925, -0.1208, 0.01102, 0.8896, -0.4566, 0.01102, 0.8896, -0.4566, 0.01102, 0.8896, -0.4566, 0.01491, 0.8817, -0.4716, 0.01491, 0.8817, -0.4716, 0.01491, 0.8817, -0.4716, -0.9987, 0.02502, 0.04454, -0.9987, 0.02502, 0.04454, -0.9987, 0.02502, 0.04454, -1.0, 0.004489, 0.005849, -1.0, 0.004489, 0.005849, -1.0, 0.004489, 0.005849, -0.011, 0.6833, 0.73, -0.011, 0.6833, 0.73, -0.011, 0.6833, 0.73, 0.9922, 0.1007, 0.07378, 0.9922, 0.1007, 0.07378, 0.9922, 0.1007, 0.07378, 1.0, 0.003237, -0.003758, 1.0, 0.003237, -0.003758, 1.0, 0.003237, -0.003758, -0.04314, -0.6532, 0.7559, -0.04314, -0.6532, 0.7559, -0.04314, -0.6532, 0.7559, 1.0, -0.003742, -0.003313, 1.0, -0.003742, -0.003313, 1.0, -0.003742, -0.003313, 0.9867, -0.1073, 0.1225, 0.9867, -0.1073, 0.1225, 0.9867, -0.1073, 0.1225, -0.1379, -0.5654, 0.8132, -0.1379, -0.5654, 0.8132, -0.1379, -0.5654, 0.8132, -0.0002416, -0.7807, -0.6249, -0.0002416, -0.7807, -0.6249, -0.0002416, -0.7807, -0.6249, -0.5415, -0.5285, 0.6539, -0.5415, -0.5285, 0.6539, -0.5415, -0.5285, 0.6539, -0.9997, -0.02481, 0.007354, -0.9997, -0.02481, 0.007354, -0.9997, -0.02481, 0.007354, 0.9956, 0.05851, -0.07315, 0.9956, 0.05851, -0.07315, 0.9956, 0.05851, -0.07315, 0.9865, -0.1362, 0.09143, 0.9865, -0.1362, 0.09143, 0.9865, -0.1362, 0.09143, 0.7464, 0.3667, 0.5554, 0.7464, 0.3667, 0.5554, 0.7464, 0.3667, 0.5554, -0.01362, 0.7634, 0.6458, -0.01362, 0.7634, 0.6458, -0.01362, 0.7634, 0.6458, -0.00799, 0.7402, 0.6724, -0.00799, 0.7402, 0.6724, -0.00799, 0.7402, 0.6724, 0.02384, -0.8097, -0.5864, 0.02384, -0.8097, -0.5864, 0.02384, -0.8097, -0.5864, 0.007794, -0.7667, -0.642, 0.007794, -0.7667, -0.642, 0.007794, -0.7667, -0.642, -0.3536, -0.7645, -0.539, -0.3536, -0.7645, -0.539, -0.3536, -0.7645, -0.539, 0.01059, -0.7088, 0.7053, 0.01059, -0.7088, 0.7053, 0.01059, -0.7088, 0.7053, -0.7446, -0.4716, 0.4723, -0.7446, -0.4716, 0.4723, -0.7446, -0.4716, 0.4723, -0.04314, 0.06496, 0.997, -0.04314, 0.06496, 0.997, -0.04314, 0.06496, 0.997, -0.9968, -0.04653, 0.06534, -0.9968, -0.04653, 0.06534, -0.9968, -0.04653, 0.06534, -0.00367, -0.736, -0.677, -0.00367, -0.736, -0.677, -0.00367, -0.736, -0.677, -0.02871, 0.6067, 0.7944, -0.02871, 0.6067, 0.7944, -0.02871, 0.6067, 0.7944, 0.3959, 0.5489, 0.7361, 0.3959, 0.5489, 0.7361, 0.3959, 0.5489, 0.7361, 0.001526, -0.6949, 0.7191, 0.001526, -0.6949, 0.7191, 0.001526, -0.6949, 0.7191, -0.02307, -0.7042, 0.7097, -0.02307, -0.7042, 0.7097, -0.02307, -0.7042, 0.7097, 0.9988, 0.03279, -0.0371, 0.9988, 0.03279, -0.0371, 0.9988, 0.03279, -0.0371, 0.9916, 0.06763, -0.1107, 0.9916, 0.06763, -0.1107, 0.9916, 0.06763, -0.1107, -0.9974, 0.07105, 0.01004, -0.9974, 0.07105, 0.01004, -0.9974, 0.07105, 0.01004, -0.9965, -0.0325, -0.07655, -0.9965, -0.0325, -0.07655, -0.9965, -0.0325, -0.07655, -0.01456, -0.804, 0.5944, -0.01456, -0.804, 0.5944, -0.01456, -0.804, 0.5944, 0.02748, 0.7462, -0.6652, 0.02748, 0.7462, -0.6652, 0.02748, 0.7462, -0.6652, -0.006835, 0.6848, 0.7287, -0.006835, 0.6848, 0.7287, -0.006835, 0.6848, 0.7287, 0.2031, -0.6798, -0.7047, 0.2031, -0.6798, -0.7047, 0.2031, -0.6798, -0.7047, 0.9963, 0.04601, 0.07277, 0.9963, 0.04601, 0.07277, 0.9963, 0.04601, 0.07277, 0.7927, 0.4035, 0.457, 0.7927, 0.4035, 0.457, 0.7927, 0.4035, 0.457, 0.02529, -0.03348, 0.9991, 0.02529, -0.03348, 0.9991, 0.02529, -0.03348, 0.9991, -0.9952, 0.09635, 0.014, -0.9952, 0.09635, 0.014, -0.9952, 0.09635, 0.014, -0.6964, 0.5511, 0.4597, -0.6964, 0.5511, 0.4597, -0.6964, 0.5511, 0.4597, -0.03605, -0.757, 0.6524, -0.03605, -0.757, 0.6524, -0.03605, -0.757, 0.6524, 0.03953, 0.6984, -0.7146, 0.03953, 0.6984, -0.7146, 0.03953, 0.6984, -0.7146, 0.00182, 0.715, 0.6991, 0.00182, 0.715, 0.6991, 0.00182, 0.715, 0.6991, 0.9979, 0.01266, 0.06292, 0.9979, 0.01266, 0.06292, 0.9979, 0.01266, 0.06292, 0.9972, -0.07442, -0.00818, 0.9972, -0.07442, -0.00818, 0.9972, -0.07442, -0.00818, 0.9863, -0.1565, -0.05211, 0.9863, -0.1565, -0.05211, 0.9863, -0.1565, -0.05211, -0.006893, -0.2096, 0.9778, -0.006893, -0.2096, 0.9778, -0.006893, -0.2096, 0.9778, -0.01127, 0.6238, -0.7815, -0.01127, 0.6238, -0.7815, -0.01127, 0.6238, -0.7815, 0.01378, 0.6443, -0.7646, 0.01378, 0.6443, -0.7646, 0.01378, 0.6443, -0.7646, -0.3338, 0.6003, -0.7268, -0.3338, 0.6003, -0.7268, -0.3338, 0.6003, -0.7268, -0.9985, 0.0335, -0.04232, -0.9985, 0.0335, -0.04232, -0.9985, 0.0335, -0.04232, -0.9985, -0.05242, 0.0123, -0.9985, -0.05242, 0.0123, -0.9985, -0.05242, 0.0123, -0.7329, -0.5213, 0.4372, -0.7329, -0.5213, 0.4372, -0.7329, -0.5213, 0.4372, -0.02512, 0.6128, 0.7899, -0.02512, 0.6128, 0.7899, -0.02512, 0.6128, 0.7899, -0.03781, 0.6724, 0.7392, -0.03781, 0.6724, 0.7392, -0.03781, 0.6724, 0.7392, 0.03304, 0.2364, 0.9711, 0.03304, 0.2364, 0.9711, 0.03304, 0.2364, 0.9711, -0.0139, -0.7266, 0.6869, -0.0139, -0.7266, 0.6869, -0.0139, -0.7266, 0.6869, -0.03039, -0.7035, 0.71, -0.03039, -0.7035, 0.71, -0.03039, -0.7035, 0.71, 0.02772, -0.6078, -0.7936, 0.02772, -0.6078, -0.7936, 0.02772, -0.6078, -0.7936, 0.9991, 0.03852, -0.01764, 0.9991, 0.03852, -0.01764, 0.9991, 0.03852, -0.01764, 0.9929, 0.08923, -0.07832, 0.9929, 0.08923, -0.07832, 0.9929, 0.08923, -0.07832, 0.9902, 0.1058, -0.0915, 0.9902, 0.1058, -0.0915, 0.9902, 0.1058, -0.0915, -0.9998, 0.01525, -0.01396, -0.9998, 0.01525, -0.01396, -0.9998, 0.01525, -0.01396, -0.9948, 0.07072, 0.07278, -0.9948, 0.07072, 0.07278, -0.9948, 0.07072, 0.07278, 0.004004, 0.7182, 0.6959, 0.004004, 0.7182, 0.6959, 0.004004, 0.7182, 0.6959, -0.0393, -0.6163, 0.7866, -0.0393, -0.6163, 0.7866, -0.0393, -0.6163, 0.7866, 0.0342, 0.7045, -0.7089, 0.0342, 0.7045, -0.7089, 0.0342, 0.7045, -0.7089, -0.02609, 0.7032, -0.7105, -0.02609, 0.7032, -0.7105, -0.02609, 0.7032, -0.7105, 0.003431, 0.6886, -0.7252, 0.003431, 0.6886, -0.7252, 0.003431, 0.6886, -0.7252, -0.02584, -0.6921, -0.7213, -0.02584, -0.6921, -0.7213, -0.02584, -0.6921, -0.7213, -0.03561, -0.6926, -0.7204, -0.03561, -0.6926, -0.7204, -0.03561, -0.6926, -0.7204, -0.03239, -0.6938, -0.7195, -0.03239, -0.6938, -0.7195, -0.03239, -0.6938, -0.7195, -0.02312, -0.7345, -0.6782, -0.02312, -0.7345, -0.6782, -0.02312, -0.7345, -0.6782, -0.03055, -0.7235, -0.6896, -0.03055, -0.7235, -0.6896, -0.03055, -0.7235, -0.6896, 0.008037, 0.7333, -0.6799, 0.008037, 0.7333, -0.6799, 0.008037, 0.7333, -0.6799, 0.03739, 0.7668, -0.6408, 0.03739, 0.7668, -0.6408, 0.03739, 0.7668, -0.6408, -0.007074, 0.6833, -0.7301, -0.007074, 0.6833, -0.7301, -0.007074, 0.6833, -0.7301, 0.01986, 0.7243, -0.6892, 0.01986, 0.7243, -0.6892, 0.01986, 0.7243, -0.6892, 0.0284, 0.7303, -0.6826, 0.0284, 0.7303, -0.6826, 0.0284, 0.7303, -0.6826, 0.0284, 0.7204, -0.6929, 0.0284, 0.7204, -0.6929, 0.0284, 0.7204, -0.6929, -0.001525, -0.7153, -0.6988, -0.001525, -0.7153, -0.6988, -0.001525, -0.7153, -0.6988, 0.01085, -0.7069, -0.7073, 0.01085, -0.7069, -0.7073, 0.01085, -0.7069, -0.7073, 0.00922, -0.7195, -0.6945, 0.00922, -0.7195, -0.6945, 0.00922, -0.7195, -0.6945, 0.9986, 0.05371, 0.001035, 0.9986, 0.05371, 0.001035, 0.9986, 0.05371, 0.001035, 0.9991, 0.03441, 0.02629, 0.9991, 0.03441, 0.02629, 0.9991, 0.03441, 0.02629, 0.9986, 0.05128, 0.0163, 0.9986, 0.05128, 0.0163, 0.9986, 0.05128, 0.0163, 0.03233, -0.7035, 0.7099, 0.03233, -0.7035, 0.7099, 0.03233, -0.7035, 0.7099, 0.001128, -0.717, 0.6971, 0.001128, -0.717, 0.6971, 0.001128, -0.717, 0.6971, -0.9812, 0.183, -0.06193, -0.9812, 0.183, -0.06193, -0.9812, 0.183, -0.06193, -0.9938, -0.09743, 0.05408, -0.9938, -0.09743, 0.05408, -0.9938, -0.09743, 0.05408, -0.9208, 0.2073, -0.3305, -0.9208, 0.2073, -0.3305, -0.9208, 0.2073, -0.3305, -1.0, 0.004209, 0.00695, -1.0, 0.004209, 0.00695, -1.0, 0.004209, 0.00695, 0.05407, -0.9861, -0.1574, 0.05407, -0.9861, -0.1574, 0.05407, -0.9861, -0.1574, 0.04034, -0.7731, -0.633, 0.04034, -0.7731, -0.633, 0.04034, -0.7731, -0.633, 0.0255, -0.7315, -0.6813, 0.0255, -0.7315, -0.6813, 0.0255, -0.7315, -0.6813, -0.9897, -0.07209, -0.1235, -0.9897, -0.07209, -0.1235, -0.9897, -0.07209, -0.1235, -0.7211, 0.5188, 0.4592, -0.7211, 0.5188, 0.4592, -0.7211, 0.5188, 0.4592, -0.006148, 0.7172, 0.6968, -0.006148, 0.7172, 0.6968, -0.006148, 0.7172, 0.6968, -0.04782, -0.7767, 0.628, -0.04782, -0.7767, 0.628, -0.04782, -0.7767, 0.628, -0.007375, 0.7168, 0.6972, -0.007375, 0.7168, 0.6972, -0.007375, 0.7168, 0.6972, 0.7368, 0.4598, 0.4957, 0.7368, 0.4598, 0.4957, 0.7368, 0.4598, 0.4957, 0.9853, -0.1004, -0.1382, 0.9853, -0.1004, -0.1382, 0.9853, -0.1004, -0.1382, 0.9954, 0.04891, 0.08257, 0.9954, 0.04891, 0.08257, 0.9954, 0.04891, 0.08257, 0.5388, 0.5746, 0.6161, 0.5388, 0.5746, 0.6161, 0.5388, 0.5746, 0.6161, 0.02239, 0.956, 0.2925, 0.02239, 0.956, 0.2925, 0.02239, 0.956, 0.2925, 0.04595, 0.7468, -0.6635, 0.04595, 0.7468, -0.6635, 0.04595, 0.7468, -0.6635, 0.04996, 0.7333, -0.678, 0.04996, 0.7333, -0.678, 0.04996, 0.7333, -0.678, 0.01257, 0.6682, 0.7439, 0.01257, 0.6682, 0.7439, 0.01257, 0.6682, 0.7439, -0.5597, 0.5227, 0.643, -0.5597, 0.5227, 0.643, -0.5597, 0.5227, 0.643, 0.7007, 0.4716, 0.5353, 0.7007, 0.4716, 0.5353, 0.7007, 0.4716, 0.5353, 0.003286, -0.5971, 0.8021, 0.003286, -0.5971, 0.8021, 0.003286, -0.5971, 0.8021, 0.7861, -0.3215, 0.528, 0.7861, -0.3215, 0.528, 0.7861, -0.3215, 0.528, 0.001636, -0.6009, 0.7993, 0.001636, -0.6009, 0.7993, 0.001636, -0.6009, 0.7993, 0.03297, -0.6527, 0.7569, 0.03297, -0.6527, 0.7569, 0.03297, -0.6527, 0.7569, 0.9578, -0.2107, 0.1955, 0.9578, -0.2107, 0.1955, 0.9578, -0.2107, 0.1955, -0.00301, -0.6625, 0.7491, -0.00301, -0.6625, 0.7491, -0.00301, -0.6625, 0.7491, 0.002404, -0.788, -0.6156, 0.002404, -0.788, -0.6156, 0.002404, -0.788, -0.6156, -0.4182, -0.8531, -0.3119, -0.4182, -0.8531, -0.3119, -0.4182, -0.8531, -0.3119, -0.9868, -0.09204, 0.1332, -0.9868, -0.09204, 0.1332, -0.9868, -0.09204, 0.1332, 0.7147, -0.4968, 0.4924, 0.7147, -0.4968, 0.4924, 0.7147, -0.4968, 0.4924, 0.004946, -0.7068, 0.7074, 0.004946, -0.7068, 0.7074, 0.004946, -0.7068, 0.7074, -1.0, -0.002073, -0.007397, -1.0, -0.002073, -0.007397, -1.0, -0.002073, -0.007397, -1.0, 0.0004249, -0.009485, -1.0, 0.0004249, -0.009485, -1.0, 0.0004249, -0.009485, -0.6858, -0.5168, 0.5125, -0.6858, -0.5168, 0.5125, -0.6858, -0.5168, 0.5125, -0.988, -0.09252, 0.1238, -0.988, -0.09252, 0.1238, -0.988, -0.09252, 0.1238, 0.01228, -0.6573, -0.7535, 0.01228, -0.6573, -0.7535, 0.01228, -0.6573, -0.7535, -0.007396, 0.6821, 0.7313, -0.007396, 0.6821, 0.7313, -0.007396, 0.6821, 0.7313, 0.6742, -0.5102, 0.534, 0.6742, -0.5102, 0.534, 0.6742, -0.5102, 0.534, 0.2409, 0.6803, -0.6923, 0.2409, 0.6803, -0.6923, 0.2409, 0.6803, -0.6923, 0.9998, -0.009286, 0.01477, 0.9998, -0.009286, 0.01477, 0.9998, -0.009286, 0.01477, 0.7824, -0.4339, 0.4468, 0.7824, -0.4339, 0.4468, 0.7824, -0.4339, 0.4468, 0.01862, -0.9939, -0.109, 0.01862, -0.9939, -0.109, 0.01862, -0.9939, -0.109, -0.719, 0.5074, 0.4749, -0.719, 0.5074, 0.4749, -0.719, 0.5074, 0.4749, -0.05951, 0.9886, 0.1381, -0.05951, 0.9886, 0.1381, -0.05951, 0.9886, 0.1381, -0.02932, -0.7301, 0.6827, -0.02932, -0.7301, 0.6827, -0.02932, -0.7301, 0.6827, 0.00262, 0.7891, -0.6143, 0.00262, 0.7891, -0.6143, 0.00262, 0.7891, -0.6143, 0.1068, 0.8331, -0.5427, 0.1068, 0.8331, -0.5427, 0.1068, 0.8331, -0.5427, 0.05597, 0.3823, 0.9224, 0.05597, 0.3823, 0.9224, 0.05597, 0.3823, 0.9224, 0.05004, 0.7047, 0.7077, 0.05004, 0.7047, 0.7077, 0.05004, 0.7047, 0.7077, 0.9931, -0.1019, -0.0576, 0.9931, -0.1019, -0.0576, 0.9931, -0.1019, -0.0576, -0.9988, 0.03753, -0.03077, -0.9988, 0.03753, -0.03077, -0.9988, 0.03753, -0.03077, -0.05303, -0.6542, 0.7545, -0.05303, -0.6542, 0.7545, -0.05303, -0.6542, 0.7545, -0.09753, 0.7211, -0.686, -0.09753, 0.7211, -0.686, -0.09753, 0.7211, -0.686, 0.09191, 0.8292, -0.5514, 0.09191, 0.8292, -0.5514, 0.09191, 0.8292, -0.5514, 0.04133, 0.7269, 0.6855, 0.04133, 0.7269, 0.6855, 0.04133, 0.7269, 0.6855, 0.8524, 0.343, 0.3947, 0.8524, 0.343, 0.3947, 0.8524, 0.343, 0.3947, 0.005888, -0.6829, -0.7305, 0.005888, -0.6829, -0.7305, 0.005888, -0.6829, -0.7305, 0.01169, -0.6781, -0.7349, 0.01169, -0.6781, -0.7349, 0.01169, -0.6781, -0.7349, -0.7911, -0.4673, 0.3948, -0.7911, -0.4673, 0.3948, -0.7911, -0.4673, 0.3948, -0.02641, 0.634, 0.7729, -0.02641, 0.634, 0.7729, -0.02641, 0.634, 0.7729, -0.008567, -0.7243, 0.6894, -0.008567, -0.7243, 0.6894, -0.008567, -0.7243, 0.6894, 0.3884, -0.6692, 0.6335, 0.3884, -0.6692, 0.6335, 0.3884, -0.6692, 0.6335, 0.8253, -0.3754, 0.4219, 0.8253, -0.3754, 0.4219, 0.8253, -0.3754, 0.4219, -0.02228, -0.7598, -0.6497, -0.02228, -0.7598, -0.6497, -0.02228, -0.7598, -0.6497, 0.003986, -0.6585, -0.7526, 0.003986, -0.6585, -0.7526, 0.003986, -0.6585, -0.7526, 0.4947, -0.7086, -0.5032, 0.4947, -0.7086, -0.5032, 0.4947, -0.7086, -0.5032, 0.2396, -0.6894, 0.6837, 0.2396, -0.6894, 0.6837, 0.2396, -0.6894, 0.6837, 0.3542, -0.6337, 0.6877, 0.3542, -0.6337, 0.6877, 0.3542, -0.6337, 0.6877, 0.9967, 0.07409, -0.03308, 0.9967, 0.07409, -0.03308, 0.9967, 0.07409, -0.03308, 0.003365, 0.7701, -0.638, 0.003365, 0.7701, -0.638, 0.003365, 0.7701, -0.638, -0.8059, 0.406, 0.4309, -0.8059, 0.406, 0.4309, -0.8059, 0.406, 0.4309, -0.0172, 0.7015, -0.7124, -0.0172, 0.7015, -0.7124, -0.0172, 0.7015, -0.7124, -0.007463, 0.7226, -0.6913, -0.007463, 0.7226, -0.6913, -0.007463, 0.7226, -0.6913, 0.1017, 0.9774, -0.1853, 0.1017, 0.9774, -0.1853, 0.1017, 0.9774, -0.1853, -0.1074, 0.72, 0.6856, -0.1074, 0.72, 0.6856, -0.1074, 0.72, 0.6856, 0.01544, 0.7141, 0.6999, 0.01544, 0.7141, 0.6999, 0.01544, 0.7141, 0.6999, 0.5362, 0.5971, 0.5966, 0.5362, 0.5971, 0.5966, 0.5362, 0.5971, 0.5966, 0.8301, 0.4144, 0.373, 0.8301, 0.4144, 0.373, 0.8301, 0.4144, 0.373, -0.005918, -0.7626, 0.6469, -0.005918, -0.7626, 0.6469, -0.005918, -0.7626, 0.6469, 0.5232, -0.4813, 0.7033, 0.5232, -0.4813, 0.7033, 0.5232, -0.4813, 0.7033, 0.234, 0.752, 0.6162, 0.234, 0.752, 0.6162, 0.234, 0.752, 0.6162, 0.9979, -0.06193, -0.01933, 0.9979, -0.06193, -0.01933, 0.9979, -0.06193, -0.01933, 0.988, -0.1076, -0.1109, 0.988, -0.1076, -0.1109, 0.988, -0.1076, -0.1109, 0.9796, -0.1567, -0.1261, 0.9796, -0.1567, -0.1261, 0.9796, -0.1567, -0.1261, 0.9849, -0.138, -0.1042, 0.9849, -0.138, -0.1042, 0.9849, -0.138, -0.1042, 0.007007, 0.7139, -0.7002, 0.007007, 0.7139, -0.7002, 0.007007, 0.7139, -0.7002, -0.01112, 0.6829, -0.7305, -0.01112, 0.6829, -0.7305, -0.01112, 0.6829, -0.7305, -0.02013, 0.696, -0.7177, -0.02013, 0.696, -0.7177, -0.02013, 0.696, -0.7177, -0.02584, 0.6928, -0.7207, -0.02584, 0.6928, -0.7207, -0.02584, 0.6928, -0.7207, -0.01114, 0.7427, -0.6695, -0.01114, 0.7427, -0.6695, -0.01114, 0.7427, -0.6695, -0.02971, -0.6893, -0.7239, -0.02971, -0.6893, -0.7239, -0.02971, -0.6893, -0.7239, -0.01856, -0.6445, -0.7644, -0.01856, -0.6445, -0.7644, -0.01856, -0.6445, -0.7644, -0.01618, -0.7166, -0.6973, -0.01618, -0.7166, -0.6973, -0.01618, -0.7166, -0.6973, 0.00589, 0.7359, -0.6771, 0.00589, 0.7359, -0.6771, 0.00589, 0.7359, -0.6771, 0.001469, 0.7181, -0.696, 0.001469, 0.7181, -0.696, 0.001469, 0.7181, -0.696, -0.002863, 0.7252, -0.6886, -0.002863, 0.7252, -0.6886, -0.002863, 0.7252, -0.6886, -0.256, 0.6958, -0.671, -0.256, 0.6958, -0.671, -0.256, 0.6958, -0.671, -0.002356, -0.7284, -0.6851, -0.002356, -0.7284, -0.6851, -0.002356, -0.7284, -0.6851, -0.005717, -0.7241, -0.6897, -0.005717, -0.7241, -0.6897, -0.005717, -0.7241, -0.6897, -0.005171, -0.722, -0.6918, -0.005171, -0.722, -0.6918, -0.005171, -0.722, -0.6918, -0.009895, -0.7163, -0.6978, -0.009895, -0.7163, -0.6978, -0.009895, -0.7163, -0.6978, 0.0177, -0.6767, -0.7361, 0.0177, -0.6767, -0.7361, 0.0177, -0.6767, -0.7361])] * 3)])

# ---- objects
ob_roof_stones_small = bpy.data.objects.new('roof_stones_small', None)
ob_roof_stones_small_lod0 = bpy.data.objects.new('roof_stones_small_LOD0', me_untitled_001)
ob_camera = bpy.data.objects.new('Camera', cam_camera)

# ---- transforms, parenting, visibility, modifiers, constraints
ob_roof_stones_small.location = (0.008736, 0.007007, 0.08161)
ob_roof_stones_small.scale = (0.0254, 0.0254, 0.0254)
ob_roof_stones_small.empty_image_offset = (0.0, 0.0)
ob_roof_stones_small.color = (0.8, 0.8, 0.8, 1.0)
ob_roof_stones_small.lineart.crease_threshold = 0.0
ob_roof_stones_small_lod0.parent = ob_roof_stones_small
ob_roof_stones_small_lod0.location = (-0.3439, -0.2758, -3.213)
ob_roof_stones_small_lod0.scale = (0.3937, 0.3937, 0.3937)
ob_roof_stones_small_lod0.color = (0.8, 0.8, 0.8, 1.0)
ob_roof_stones_small_lod0.lineart.crease_threshold = 0.0
ob_camera.location = (7.481, -6.508, 5.344)
ob_camera.rotation_euler = (1.109, 0.0, 0.8149)
ob_camera.lock_rotations_4d = False
ob_camera.empty_display_type = 'ARROWS'
ob_camera.color = (0.0, 0.0, 0.0, 0.0)
ob_camera.display_type = 'WIRE'
ob_camera.lineart.crease_threshold = 0.0

# ---- collection membership
col_collection_1.objects.link(ob_roof_stones_small)
col_collection_1.objects.link(ob_roof_stones_small_lod0)
col_collection_1.objects.link(ob_camera)

# ---- scene / render settings (as saved in the file)
scene.camera = ob_camera
scene.frame_start = 1; scene.frame_end = 250; scene.frame_set(1)
scene.render.engine = 'CYCLES'
scene.render.resolution_percentage = 50
scene.render.fps = 30
scene.render.dither_intensity = 0.0
scene.cycles.use_denoising = False
scene.cycles.samples = 128
scene.cycles.sampling_pattern = 'TABULATED_SOBOL'
scene.cycles.use_adaptive_sampling = False
scene.cycles.use_light_tree = False
scene.cycles.blur_glossy = 0.0
scene.cycles.sample_clamp_indirect = 0.0
scene.view_settings.view_transform = 'Standard'
bpy.context.view_layer.update()

# ---- added for rendering (the .blend has no usable light): sun
light_auto_sun = bpy.data.lights.new('AutoSun', 'SUN')
light_auto_sun.energy = 3.0
light_auto_sun.angle = 0.0523599
ob_auto_sun = bpy.data.objects.new('AutoSun', light_auto_sun)
scene.collection.objects.link(ob_auto_sun)
ob_auto_sun.rotation_euler = (0.872665, 0.174533, 0.523599)
bpy.context.view_layer.update()

